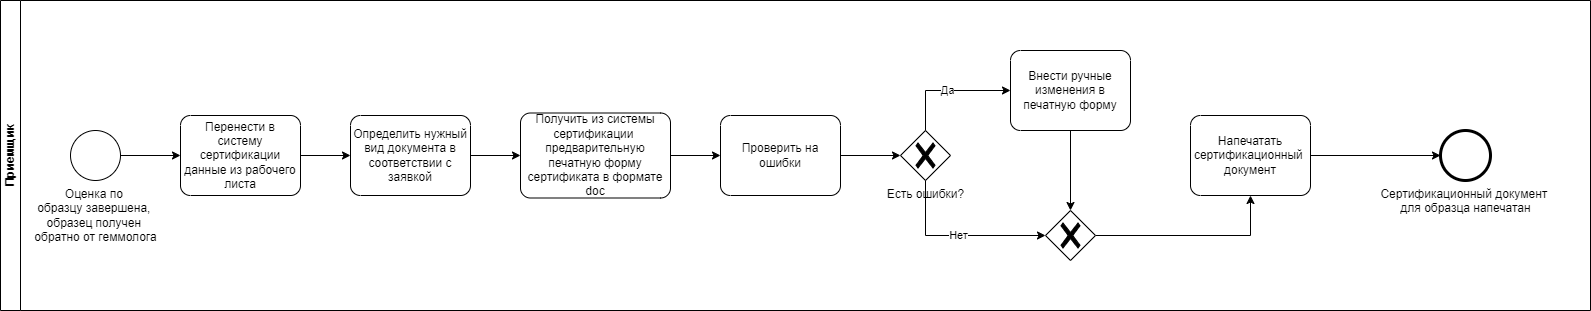

The diagram above was exported from draw.io. Its source (the exported page's mxGraphModel, read from the mxfile embedded in the PNG):
<mxGraphModel dx="2500" dy="1934" grid="1" gridSize="10" guides="1" tooltips="1" connect="1" arrows="1" fold="1" page="0" pageScale="1" pageWidth="827" pageHeight="1169" math="0" shadow="0">
  <root>
    <mxCell id="0" />
    <mxCell id="1" parent="0" />
    <mxCell id="2" value="Приемщик" style="swimlane;startSize=20;horizontal=0;html=1;whiteSpace=wrap;" vertex="1" parent="1">
      <mxGeometry x="2260" y="1190" width="1590" height="310" as="geometry" />
    </mxCell>
    <mxCell id="3" style="edgeStyle=orthogonalEdgeStyle;rounded=0;orthogonalLoop=1;jettySize=auto;html=1;entryX=0;entryY=0.5;entryDx=0;entryDy=0;entryPerimeter=0;exitX=1;exitY=0.5;exitDx=0;exitDy=0;exitPerimeter=0;" edge="1" parent="2" source="9" target="5">
      <mxGeometry relative="1" as="geometry">
        <mxPoint x="210" y="110" as="targetPoint" />
        <mxPoint x="125" y="110" as="sourcePoint" />
      </mxGeometry>
    </mxCell>
    <mxCell id="4" style="edgeStyle=orthogonalEdgeStyle;rounded=0;orthogonalLoop=1;jettySize=auto;html=1;" edge="1" parent="2" source="5" target="8">
      <mxGeometry relative="1" as="geometry" />
    </mxCell>
    <mxCell id="5" value="Определить нужный вид документа в соответствии с заявкой" style="points=[[0.25,0,0],[0.5,0,0],[0.75,0,0],[1,0.25,0],[1,0.5,0],[1,0.75,0],[0.75,1,0],[0.5,1,0],[0.25,1,0],[0,0.75,0],[0,0.5,0],[0,0.25,0]];shape=mxgraph.bpmn.task;whiteSpace=wrap;rectStyle=rounded;size=10;html=1;container=1;expand=0;collapsible=0;taskMarker=abstract;" vertex="1" parent="2">
      <mxGeometry x="350" y="115" width="120" height="80" as="geometry" />
    </mxCell>
    <mxCell id="6" value="Оценка по&amp;nbsp;&lt;div&gt;образцу завершена,&amp;nbsp;&lt;/div&gt;&lt;div&gt;образец получен&amp;nbsp;&lt;/div&gt;&lt;div&gt;обратно от геммолога&lt;/div&gt;" style="points=[[0.145,0.145,0],[0.5,0,0],[0.855,0.145,0],[1,0.5,0],[0.855,0.855,0],[0.5,1,0],[0.145,0.855,0],[0,0.5,0]];shape=mxgraph.bpmn.event;html=1;verticalLabelPosition=bottom;labelBackgroundColor=#ffffff;verticalAlign=top;align=center;perimeter=ellipsePerimeter;outlineConnect=0;aspect=fixed;outline=standard;symbol=general;" vertex="1" parent="2">
      <mxGeometry x="70" y="130" width="50" height="50" as="geometry" />
    </mxCell>
    <mxCell id="7" style="edgeStyle=orthogonalEdgeStyle;rounded=0;orthogonalLoop=1;jettySize=auto;html=1;" edge="1" parent="2" source="12" target="11">
      <mxGeometry relative="1" as="geometry" />
    </mxCell>
    <mxCell id="8" value="Получить из системы сертификации&amp;nbsp; предварительную печатную форму сертификата в формате doc" style="points=[[0.25,0,0],[0.5,0,0],[0.75,0,0],[1,0.25,0],[1,0.5,0],[1,0.75,0],[0.75,1,0],[0.5,1,0],[0.25,1,0],[0,0.75,0],[0,0.5,0],[0,0.25,0]];shape=mxgraph.bpmn.task;whiteSpace=wrap;rectStyle=rounded;size=10;html=1;container=1;expand=0;collapsible=0;taskMarker=abstract;" vertex="1" parent="2">
      <mxGeometry x="520" y="112.5" width="150" height="85" as="geometry" />
    </mxCell>
    <mxCell id="9" value="Перенести в систему сертификации данные из рабочего листа" style="points=[[0.25,0,0],[0.5,0,0],[0.75,0,0],[1,0.25,0],[1,0.5,0],[1,0.75,0],[0.75,1,0],[0.5,1,0],[0.25,1,0],[0,0.75,0],[0,0.5,0],[0,0.25,0]];shape=mxgraph.bpmn.task;whiteSpace=wrap;rectStyle=rounded;size=10;html=1;container=1;expand=0;collapsible=0;taskMarker=abstract;" vertex="1" parent="2">
      <mxGeometry x="180" y="115" width="120" height="80" as="geometry" />
    </mxCell>
    <mxCell id="10" value="" style="edgeStyle=orthogonalEdgeStyle;rounded=0;orthogonalLoop=1;jettySize=auto;html=1;entryX=0;entryY=0.5;entryDx=0;entryDy=0;entryPerimeter=0;exitX=1;exitY=0.5;exitDx=0;exitDy=0;exitPerimeter=0;" edge="1" parent="2" source="6" target="9">
      <mxGeometry relative="1" as="geometry">
        <mxPoint x="2610" y="1355" as="targetPoint" />
        <mxPoint x="2370" y="1355" as="sourcePoint" />
      </mxGeometry>
    </mxCell>
    <mxCell id="11" value="Есть ошибки?" style="points=[[0.25,0.25,0],[0.5,0,0],[0.75,0.25,0],[1,0.5,0],[0.75,0.75,0],[0.5,1,0],[0.25,0.75,0],[0,0.5,0]];shape=mxgraph.bpmn.gateway2;html=1;verticalLabelPosition=bottom;labelBackgroundColor=#ffffff;verticalAlign=top;align=center;perimeter=rhombusPerimeter;outlineConnect=0;outline=none;symbol=none;gwType=exclusive;" vertex="1" parent="2">
      <mxGeometry x="900" y="130" width="50" height="50" as="geometry" />
    </mxCell>
    <mxCell id="12" value="Проверить на ошибки" style="points=[[0.25,0,0],[0.5,0,0],[0.75,0,0],[1,0.25,0],[1,0.5,0],[1,0.75,0],[0.75,1,0],[0.5,1,0],[0.25,1,0],[0,0.75,0],[0,0.5,0],[0,0.25,0]];shape=mxgraph.bpmn.task;whiteSpace=wrap;rectStyle=rounded;size=10;html=1;container=1;expand=0;collapsible=0;taskMarker=abstract;" vertex="1" parent="2">
      <mxGeometry x="720" y="115" width="120" height="80" as="geometry" />
    </mxCell>
    <mxCell id="13" value="" style="edgeStyle=orthogonalEdgeStyle;rounded=0;orthogonalLoop=1;jettySize=auto;html=1;" edge="1" parent="2" source="8" target="12">
      <mxGeometry relative="1" as="geometry">
        <mxPoint x="2940" y="1345" as="sourcePoint" />
        <mxPoint x="3150" y="1345" as="targetPoint" />
      </mxGeometry>
    </mxCell>
    <mxCell id="14" value="Внести ручные изменения в печатную форму" style="points=[[0.25,0,0],[0.5,0,0],[0.75,0,0],[1,0.25,0],[1,0.5,0],[1,0.75,0],[0.75,1,0],[0.5,1,0],[0.25,1,0],[0,0.75,0],[0,0.5,0],[0,0.25,0]];shape=mxgraph.bpmn.task;whiteSpace=wrap;rectStyle=rounded;size=10;html=1;container=1;expand=0;collapsible=0;taskMarker=abstract;" vertex="1" parent="2">
      <mxGeometry x="1010" y="50" width="120" height="80" as="geometry" />
    </mxCell>
    <mxCell id="15" value="Да" style="edgeStyle=orthogonalEdgeStyle;rounded=0;orthogonalLoop=1;jettySize=auto;html=1;entryX=0;entryY=0.5;entryDx=0;entryDy=0;entryPerimeter=0;exitX=0.5;exitY=0;exitDx=0;exitDy=0;exitPerimeter=0;" edge="1" parent="2" source="11" target="14">
      <mxGeometry relative="1" as="geometry" />
    </mxCell>
    <mxCell id="16" value="Напечатать сертификационный&amp;nbsp; документ" style="points=[[0.25,0,0],[0.5,0,0],[0.75,0,0],[1,0.25,0],[1,0.5,0],[1,0.75,0],[0.75,1,0],[0.5,1,0],[0.25,1,0],[0,0.75,0],[0,0.5,0],[0,0.25,0]];shape=mxgraph.bpmn.task;whiteSpace=wrap;rectStyle=rounded;size=10;html=1;container=1;expand=0;collapsible=0;taskMarker=abstract;" vertex="1" parent="2">
      <mxGeometry x="1190" y="115" width="120" height="80" as="geometry" />
    </mxCell>
    <mxCell id="17" value="Сертификационный документ&amp;nbsp;&lt;div&gt;для образца напечатан&lt;/div&gt;" style="points=[[0.145,0.145,0],[0.5,0,0],[0.855,0.145,0],[1,0.5,0],[0.855,0.855,0],[0.5,1,0],[0.145,0.855,0],[0,0.5,0]];shape=mxgraph.bpmn.event;html=1;verticalLabelPosition=bottom;labelBackgroundColor=#ffffff;verticalAlign=top;align=center;perimeter=ellipsePerimeter;outlineConnect=0;aspect=fixed;outline=end;symbol=terminate2;" vertex="1" parent="2">
      <mxGeometry x="1440" y="130" width="50" height="50" as="geometry" />
    </mxCell>
    <mxCell id="18" value="Нет" style="edgeStyle=orthogonalEdgeStyle;rounded=0;orthogonalLoop=1;jettySize=auto;html=1;entryX=0;entryY=0.5;entryDx=0;entryDy=0;entryPerimeter=0;exitX=0.5;exitY=1;exitDx=0;exitDy=0;exitPerimeter=0;" edge="1" parent="2" source="11" target="21">
      <mxGeometry relative="1" as="geometry" />
    </mxCell>
    <mxCell id="19" style="edgeStyle=orthogonalEdgeStyle;rounded=0;orthogonalLoop=1;jettySize=auto;html=1;entryX=0.5;entryY=0;entryDx=0;entryDy=0;entryPerimeter=0;" edge="1" parent="2" source="14" target="21">
      <mxGeometry relative="1" as="geometry" />
    </mxCell>
    <mxCell id="20" style="edgeStyle=orthogonalEdgeStyle;rounded=0;orthogonalLoop=1;jettySize=auto;html=1;" edge="1" parent="2" source="21" target="16">
      <mxGeometry relative="1" as="geometry" />
    </mxCell>
    <mxCell id="21" value="" style="points=[[0.25,0.25,0],[0.5,0,0],[0.75,0.25,0],[1,0.5,0],[0.75,0.75,0],[0.5,1,0],[0.25,0.75,0],[0,0.5,0]];shape=mxgraph.bpmn.gateway2;html=1;verticalLabelPosition=bottom;labelBackgroundColor=#ffffff;verticalAlign=top;align=center;perimeter=rhombusPerimeter;outlineConnect=0;outline=none;symbol=none;gwType=exclusive;" vertex="1" parent="2">
      <mxGeometry x="1045" y="210" width="50" height="50" as="geometry" />
    </mxCell>
    <mxCell id="22" style="edgeStyle=orthogonalEdgeStyle;rounded=0;orthogonalLoop=1;jettySize=auto;html=1;entryX=0;entryY=0.5;entryDx=0;entryDy=0;entryPerimeter=0;" edge="1" parent="2" source="16" target="17">
      <mxGeometry relative="1" as="geometry" />
    </mxCell>
  </root>
</mxGraphModel>